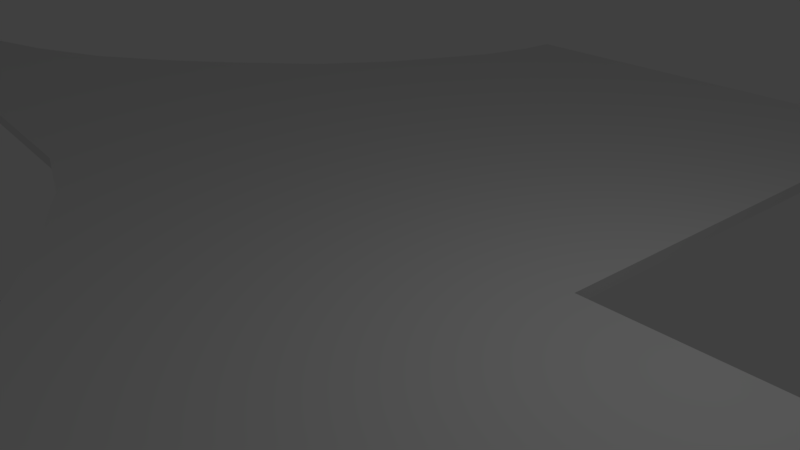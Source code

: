 # Source: untitled.blend  (saved by Blender 2.79.0; exported with 4.5.12 LTS)
import bpy
from mathutils import Matrix  # noqa: F401  (used for matrix-valued properties, if any)

bpy.ops.wm.read_factory_settings(use_empty=True)
scene = bpy.context.scene
scene.name = 'Scene'

# ---- collections
col_collection_1 = bpy.data.collections.new('Collection 1'); scene.collection.children.link(col_collection_1)

# ---- world
world_world = bpy.data.worlds.new('World'); scene.world = world_world
world_world.color = (0.05088, 0.05088, 0.05088)
world_world.use_sun_shadow = False
world_world.sun_shadow_jitter_overblur = 0.0
world_world.cycles.sampling_method = 'MANUAL'

# ---- cameras
cam_camera = bpy.data.cameras.new('Camera')
cam_camera.clip_end = 100.0
cam_camera.lens = 35.0
cam_camera.sensor_width = 32.0
cam_camera.sensor_height = 18.0
cam_camera.ortho_scale = 7.314
cam_camera.dof.focus_distance = 0.0
cam_camera.dof.aperture_fstop = 128.0

# ---- lights
light_lamp = bpy.data.lights.new('Lamp', 'POINT')
light_lamp.transmission_factor = 0.0
light_lamp.cutoff_distance = 30.0
light_lamp.energy = 100.0
light_lamp.shadow_buffer_clip_start = 1.001
light_lamp.shadow_soft_size = 0.1
light_lamp.shadow_maximum_resolution = 0.006
light_lamp.use_absolute_resolution = True

# ---- meshes
me_plane_001 = bpy.data.meshes.new('Plane.001')
me_plane_001.from_pydata([(-19.19, -3.675, 1.172), (-15.72, -2.791, 1.172), (-15.33, -2.252, 1.172), (-14.41, -1.93, 1.172), (-13.44, -1.787, 1.172), (-11.52, -1.384, 1.172), (-10.42, -1.265, 1.172), (-9.467, -1.242, 1.172), (-6.649, -1.476, 1.172), (-5.218, -1.994, 1.172), (-3.796, -2.9, 1.172), (-2.768, -3.678, 1.172), (-2.045, -4.354, 1.172), (-1.297, -6.578, 1.172), (-0.8739, -8.314, 1.172), (-0.6061, -9.938, 1.172), (-0.5791, -10.98, 1.172), (5.965, -10.93, 1.172), (4.783, -7.933, 1.172), (5.924, -7.673, 1.172), (4.153, -3.313, 1.172), (6.802, -3.525, 1.172), (9.124, -3.285, 1.172), (13.19, -2.498, 1.172), (16.79, -1.787, 1.172), (19.72, -1.259, 1.172), (19.59, 3.086, 1.172), (14.06, 2.211, 1.172), (10.89, 1.715, 1.172), (7.636, 1.324, 1.172), (2.092, 1.359, 1.172), (2.766, 10.45, 1.172), (-5.496, 10.48, 1.172), (-5.594, 9.747, 1.172), (-5.903, 8.727, 1.172), (-6.497, 7.597, 1.172), (-6.986, 6.68, 1.172), (-8.006, 5.299, 1.172), (-9.385, 4.02, 1.172), (-10.62, 2.988, 1.172), (-12.01, 2.024, 1.172), (-13.64, 1.302, 1.172), (-15.35, 0.7898, 1.172), (-17.6, 0.376, 1.172), (-19.21, 0.07539, 1.172), (-19.2, -3.571, 1.172), (-19.19, -3.675, 1.37), (-15.72, -2.791, 1.37), (-15.33, -2.252, 1.37), (-14.41, -1.93, 1.37), (-13.44, -1.787, 1.37), (-11.52, -1.384, 1.37), (-10.42, -1.265, 1.37), (-9.467, -1.242, 1.37), (-6.649, -1.476, 1.37), (-5.218, -1.994, 1.37), (-3.796, -2.9, 1.37), (-2.768, -3.678, 1.37), (-2.045, -4.354, 1.37), (-1.297, -6.578, 1.37), (-0.8739, -8.314, 1.37), (-0.6061, -9.938, 1.37), (-0.5791, -10.98, 1.37), (5.965, -10.93, 1.37), (4.783, -7.933, 1.37), (5.924, -7.673, 1.37), (4.153, -3.313, 1.37), (6.802, -3.525, 1.37), (9.124, -3.285, 1.37), (13.19, -2.498, 1.37), (16.79, -1.787, 1.37), (19.72, -1.259, 1.37), (19.59, 3.086, 1.37), (14.06, 2.211, 1.37), (10.89, 1.715, 1.37), (7.636, 1.324, 1.37), (2.092, 1.359, 1.37), (2.766, 10.45, 1.37), (-5.496, 10.48, 1.37), (-5.594, 9.747, 1.37), (-5.903, 8.727, 1.37), (-6.497, 7.597, 1.37), (-6.986, 6.68, 1.37), (-8.006, 5.299, 1.37), (-9.385, 4.02, 1.37), (-10.62, 2.988, 1.37), (-12.01, 2.024, 1.37), (-13.64, 1.302, 1.37), (-15.35, 0.7898, 1.37), (-17.6, 0.376, 1.37), (-19.21, 0.07539, 1.37), (-19.2, -3.571, 1.37)], [], [(1, 2, 3, 4, 5, 6, 7, 8, 9, 10, 11, 12, 13, 14, 15, 16, 17, 18, 19, 20, 21, 22, 23, 24, 25, 26, 27, 28, 29, 30, 31, 32, 33, 34, 35, 36, 37, 38, 39, 40, 41, 42, 43, 44, 45, 0), (47, 48, 49, 50, 51, 52, 53, 54, 55, 56, 57, 58, 59, 60, 61, 62, 63, 64, 65, 66, 67, 68, 69, 70, 71, 72, 73, 74, 75, 76, 77, 78, 79, 80, 81, 82, 83, 84, 85, 86, 87, 88, 89, 90, 91, 46), (39, 38, 84, 85), (26, 25, 71, 72), (13, 12, 58, 59), (40, 39, 85, 86), (27, 26, 72, 73), (14, 13, 59, 60), (41, 40, 86, 87), (1, 0, 46, 47), (28, 27, 73, 74), (15, 14, 60, 61), (42, 41, 87, 88), (2, 1, 47, 48), (29, 28, 74, 75), (16, 15, 61, 62), (43, 42, 88, 89), (3, 2, 48, 49), (30, 29, 75, 76), (17, 16, 62, 63), (44, 43, 89, 90), (4, 3, 49, 50), (31, 30, 76, 77), (18, 17, 63, 64), (45, 44, 90, 91), (5, 4, 50, 51), (32, 31, 77, 78), (19, 18, 64, 65), (0, 45, 91, 46), (6, 5, 51, 52), (33, 32, 78, 79), (20, 19, 65, 66), (7, 6, 52, 53), (34, 33, 79, 80), (21, 20, 66, 67), (8, 7, 53, 54), (35, 34, 80, 81), (22, 21, 67, 68), (9, 8, 54, 55), (36, 35, 81, 82), (23, 22, 68, 69), (10, 9, 55, 56), (37, 36, 82, 83), (24, 23, 69, 70), (11, 10, 56, 57), (38, 37, 83, 84), (25, 24, 70, 71), (12, 11, 57, 58)])
me_plane_001.use_remesh_preserve_volume = False
me_plane_001.use_remesh_preserve_attributes = False
me_plane_001.use_mirror_vertex_groups = False
me_plane_001.update()
me_plane = bpy.data.meshes.new('Plane')
me_plane.from_pydata([(-0.4114, 0.4973, 9.313e-10), (-0.3583, 0.6251, 9.313e-10), (-0.4832, 0.3789, 9.313e-10), (-0.5478, 0.2833, 9.313e-10), (-0.6198, 0.194, 9.313e-10), (-0.705, 0.1272, 9.313e-10), (-0.7941, 0.07976, 9.313e-10), (-0.9111, 0.04145, 9.313e-10), (-0.4875, -0.1084, 9.313e-10), (-0.5372, -0.1105, 9.313e-10), (-0.9948, 0.01361, 9.313e-10), (-0.9943, -0.324, 9.313e-10), (-0.5944, -0.1215, 9.313e-10), (-0.6943, -0.1588, 9.313e-10), (-0.7451, -0.1721, 9.313e-10), (-0.7928, -0.2019, 9.313e-10), (-0.813, -0.2518, 9.313e-10), (-0.9942, -0.3336, 9.313e-10), (-0.2858, 0.9091, 9.313e-10), (-0.2807, 0.9774, 0.0), (0.1496, 0.974, 9.313e-10), (0.1145, 0.1325, 9.313e-10), (-0.3019, 0.8146, 9.313e-10), (-0.3328, 0.7101, 9.313e-10), (-0.3407, -0.13, 9.313e-10), (-0.2662, -0.178, 9.313e-10), (-0.1921, -0.2619, 9.313e-10), (-0.1386, -0.3339, 9.313e-10), (-0.1009, -0.3965, 9.313e-10), (-0.06198, -0.6025, 9.313e-10), (-0.03995, -0.7632, 9.313e-10), (-0.02474, -1.0, 0.0), (-0.026, -0.9136, 9.313e-10), (0.3141, -0.7038, 9.313e-10), (0.2219, -0.3001, 9.313e-10), (0.2547, -0.7279, 9.313e-10), (0.315, -1.0, 0.0), (0.4033, 0.1292, 9.313e-10), (0.3599, -0.3198, 9.313e-10), (0.5725, 0.1654, 9.313e-10), (0.4808, -0.2976, 9.313e-10), (0.6926, -0.2247, 9.313e-10), (0.738, 0.2113, 9.313e-10), (0.8803, -0.1588, 9.313e-10), (1.0, 0.2851, 0.0), (1.0, -0.1204, 0.0), (-0.4114, 0.4973, 9.313e-10), (-0.3583, 0.6251, 9.313e-10), (-0.4832, 0.3789, 9.313e-10), (-0.5478, 0.2833, 9.313e-10), (-0.6198, 0.194, 9.313e-10), (-0.705, 0.1272, 9.313e-10), (-0.7941, 0.07976, 9.313e-10), (-0.9111, 0.04145, 9.313e-10), (-0.4875, -0.1084, 9.313e-10), (-0.5372, -0.1105, 9.313e-10), (-0.9948, 0.01361, 9.313e-10), (-0.9943, -0.324, 9.313e-10), (-0.5944, -0.1215, 9.313e-10), (-0.6943, -0.1588, 9.313e-10), (-0.7451, -0.1721, 9.313e-10), (-0.7928, -0.2019, 9.313e-10), (-0.813, -0.2518, 9.313e-10), (-0.9942, -0.3336, 9.313e-10), (-0.2858, 0.9091, 9.313e-10), (-0.2807, 0.9774, 0.0), (0.1496, 0.974, 9.313e-10), (0.1145, 0.1325, 9.313e-10), (-0.3019, 0.8146, 9.313e-10), (-0.3328, 0.7101, 9.313e-10), (-0.3407, -0.13, 9.313e-10), (-0.2662, -0.178, 9.313e-10), (-0.1921, -0.2619, 9.313e-10), (-0.1386, -0.3339, 9.313e-10), (-0.1009, -0.3965, 9.313e-10), (-0.06198, -0.6025, 9.313e-10), (-0.03995, -0.7632, 9.313e-10), (-0.02474, -1.0, 0.0), (-0.026, -0.9136, 9.313e-10), (0.3141, -0.7038, 9.313e-10), (0.2219, -0.3001, 9.313e-10), (0.2547, -0.7279, 9.313e-10), (0.315, -1.0, 0.0), (0.4033, 0.1292, 9.313e-10), (0.3599, -0.3198, 9.313e-10), (0.5725, 0.1654, 9.313e-10), (0.4808, -0.2976, 9.313e-10), (0.6926, -0.2247, 9.313e-10), (0.738, 0.2113, 9.313e-10), (0.8803, -0.1588, 9.313e-10), (1.0, 0.2851, 0.0), (1.0, -0.1204, 0.0)], [], [(44, 45, 43, 41, 40, 38, 34, 33, 35, 36, 31, 32, 30, 29, 28, 27, 26, 25, 24, 8, 9, 12, 13, 14, 15, 16, 17, 11, 10, 7, 6, 5, 4, 3, 2, 0, 1, 23, 22, 18, 19, 20, 21, 37, 39, 42), (90, 88, 85, 83, 67, 66, 65, 64, 68, 69, 47, 46, 48, 49, 50, 51, 52, 53, 56, 57, 63, 62, 61, 60, 59, 58, 55, 54, 70, 71, 72, 73, 74, 75, 76, 78, 77, 82, 81, 79, 80, 84, 86, 87, 89, 91), (43, 45, 91, 89), (3, 4, 50, 49), (32, 31, 77, 78), (11, 17, 63, 57), (31, 36, 82, 77), (4, 5, 51, 50), (30, 32, 78, 76), (19, 18, 64, 65), (45, 44, 90, 91), (5, 6, 52, 51), (33, 34, 80, 79), (20, 19, 65, 66), (6, 7, 53, 52), (36, 35, 81, 82), (21, 20, 66, 67), (8, 24, 70, 54), (35, 33, 79, 81), (18, 22, 68, 64), (9, 8, 54, 55), (37, 21, 67, 83), (22, 23, 69, 68), (7, 10, 56, 53), (34, 38, 84, 80), (23, 1, 47, 69), (10, 11, 57, 56), (38, 40, 86, 84), (24, 25, 71, 70), (12, 9, 55, 58), (39, 37, 83, 85), (25, 26, 72, 71), (13, 12, 58, 59), (40, 41, 87, 86), (26, 27, 73, 72), (14, 13, 59, 60), (42, 39, 85, 88), (1, 0, 46, 47), (27, 28, 74, 73), (15, 14, 60, 61), (41, 43, 89, 87), (0, 2, 48, 46), (28, 29, 75, 74), (16, 15, 61, 62), (44, 42, 88, 90), (2, 3, 49, 48), (29, 30, 76, 75), (17, 16, 62, 63)])
_uv = me_plane.uv_layers.new(name='UVMap')
_uv.uv.foreach_set('vector', [1.0, 0.6425, 1.0, 0.4398, 0.9401, 0.4206, 0.8463, 0.3877, 0.7404, 0.3512, 0.6799, 0.3401, 0.6109, 0.3499, 0.6571, 0.1481, 0.6273, 0.1361, 0.6575, 0.0, 0.4876, 0.0, 0.487, 0.04321, 0.48, 0.1184, 0.469, 0.1988, 0.4495, 0.3017, 0.4307, 0.333, 0.4039, 0.3691, 0.3669, 0.411, 0.3296, 0.435, 0.2562, 0.4458, 0.2314, 0.4448, 0.2028, 0.4392, 0.1529, 0.4206, 0.1274, 0.414, 0.1036, 0.3991, 0.09352, 0.3741, 0.002925, 0.3332, 0.002873, 0.338, 0.00262, 0.5068, 0.04443, 0.5207, 0.103, 0.5399, 0.1475, 0.5636, 0.1901, 0.597, 0.2261, 0.6416, 0.2584, 0.6894, 0.2943, 0.7487, 0.3208, 0.8126, 0.3336, 0.855, 0.3491, 0.9073, 0.3571, 0.9546, 0.3597, 0.9887, 0.5748, 0.987, 0.5573, 0.5662, 0.7016, 0.5646, 0.7863, 0.5827, 0.869, 0.6057, 1.0, 0.6425, 0.869, 0.6057, 0.7863, 0.5827, 0.7016, 0.5646, 0.5573, 0.5662, 0.5748, 0.987, 0.3597, 0.9887, 0.3571, 0.9546, 0.3491, 0.9073, 0.3336, 0.855, 0.3208, 0.8126, 0.2943, 0.7487, 0.2584, 0.6894, 0.2261, 0.6416, 0.1901, 0.597, 0.1475, 0.5636, 0.103, 0.5399, 0.04443, 0.5207, 0.00262, 0.5068, 0.002873, 0.338, 0.002925, 0.3332, 0.09352, 0.3741, 0.1036, 0.3991, 0.1274, 0.414, 0.1529, 0.4206, 0.2028, 0.4392, 0.2314, 0.4448, 0.2562, 0.4458, 0.3296, 0.435, 0.3669, 0.411, 0.4039, 0.3691, 0.4307, 0.333, 0.4495, 0.3017, 0.469, 0.1988, 0.48, 0.1184, 0.487, 0.04321, 0.4876, 0.0, 0.6575, 0.0, 0.6273, 0.1361, 0.6571, 0.1481, 0.6109, 0.3499, 0.6799, 0.3401, 0.7404, 0.3512, 0.8463, 0.3877, 0.9401, 0.4206, 1.0, 0.4398, 0.9401, 0.4206, 1.0, 0.4398, 1.0, 0.4398, 0.9401, 0.4206, 0.2261, 0.6416, 0.1901, 0.597, 0.1901, 0.597, 0.2261, 0.6416, 0.487, 0.04321, 0.4876, 0.0, 0.4876, 0.0, 0.487, 0.04321, 0.002873, 0.338, 0.002925, 0.3332, 0.002925, 0.3332, 0.002873, 0.338, 0.4876, 0.0, 0.6575, 0.0, 0.6575, 0.0, 0.4876, 0.0, 0.1901, 0.597, 0.1475, 0.5636, 0.1475, 0.5636, 0.1901, 0.597, 0.48, 0.1184, 0.487, 0.04321, 0.487, 0.04321, 0.48, 0.1184, 0.3597, 0.9887, 0.3571, 0.9546, 0.3571, 0.9546, 0.3597, 0.9887, 1.0, 0.4398, 1.0, 0.6425, 1.0, 0.6425, 1.0, 0.4398, 0.1475, 0.5636, 0.103, 0.5399, 0.103, 0.5399, 0.1475, 0.5636, 0.6571, 0.1481, 0.6109, 0.3499, 0.6109, 0.3499, 0.6571, 0.1481, 0.5748, 0.987, 0.3597, 0.9887, 0.3597, 0.9887, 0.5748, 0.987, 0.103, 0.5399, 0.04443, 0.5207, 0.04443, 0.5207, 0.103, 0.5399, 0.6575, 0.0, 0.6273, 0.1361, 0.6273, 0.1361, 0.6575, 0.0, 0.5573, 0.5662, 0.5748, 0.987, 0.5748, 0.987, 0.5573, 0.5662, 0.2562, 0.4458, 0.3296, 0.435, 0.3296, 0.435, 0.2562, 0.4458, 0.6273, 0.1361, 0.6571, 0.1481, 0.6571, 0.1481, 0.6273, 0.1361, 0.3571, 0.9546, 0.3491, 0.9073, 0.3491, 0.9073, 0.3571, 0.9546, 0.2314, 0.4448, 0.2562, 0.4458, 0.2562, 0.4458, 0.2314, 0.4448, 0.7016, 0.5646, 0.5573, 0.5662, 0.5573, 0.5662, 0.7016, 0.5646, 0.3491, 0.9073, 0.3336, 0.855, 0.3336, 0.855, 0.3491, 0.9073, 0.04443, 0.5207, 0.00262, 0.5068, 0.00262, 0.5068, 0.04443, 0.5207, 0.6109, 0.3499, 0.6799, 0.3401, 0.6799, 0.3401, 0.6109, 0.3499, 0.3336, 0.855, 0.3208, 0.8126, 0.3208, 0.8126, 0.3336, 0.855, 0.00262, 0.5068, 0.002873, 0.338, 0.002873, 0.338, 0.00262, 0.5068, 0.6799, 0.3401, 0.7404, 0.3512, 0.7404, 0.3512, 0.6799, 0.3401, 0.3296, 0.435, 0.3669, 0.411, 0.3669, 0.411, 0.3296, 0.435, 0.2028, 0.4392, 0.2314, 0.4448, 0.2314, 0.4448, 0.2028, 0.4392, 0.7863, 0.5827, 0.7016, 0.5646, 0.7016, 0.5646, 0.7863, 0.5827, 0.3669, 0.411, 0.4039, 0.3691, 0.4039, 0.3691, 0.3669, 0.411, 0.1529, 0.4206, 0.2028, 0.4392, 0.2028, 0.4392, 0.1529, 0.4206, 0.7404, 0.3512, 0.8463, 0.3877, 0.8463, 0.3877, 0.7404, 0.3512, 0.4039, 0.3691, 0.4307, 0.333, 0.4307, 0.333, 0.4039, 0.3691, 0.1274, 0.414, 0.1529, 0.4206, 0.1529, 0.4206, 0.1274, 0.414, 0.869, 0.6057, 0.7863, 0.5827, 0.7863, 0.5827, 0.869, 0.6057, 0.3208, 0.8126, 0.2943, 0.7487, 0.2943, 0.7487, 0.3208, 0.8126, 0.4307, 0.333, 0.4495, 0.3017, 0.4495, 0.3017, 0.4307, 0.333, 0.1036, 0.3991, 0.1274, 0.414, 0.1274, 0.414, 0.1036, 0.3991, 0.8463, 0.3877, 0.9401, 0.4206, 0.9401, 0.4206, 0.8463, 0.3877, 0.2943, 0.7487, 0.2584, 0.6894, 0.2584, 0.6894, 0.2943, 0.7487, 0.4495, 0.3017, 0.469, 0.1988, 0.469, 0.1988, 0.4495, 0.3017, 0.09352, 0.3741, 0.1036, 0.3991, 0.1036, 0.3991, 0.09352, 0.3741, 1.0, 0.6425, 0.869, 0.6057, 0.869, 0.6057, 1.0, 0.6425, 0.2584, 0.6894, 0.2261, 0.6416, 0.2261, 0.6416, 0.2584, 0.6894, 0.469, 0.1988, 0.48, 0.1184, 0.48, 0.1184, 0.469, 0.1988, 0.002925, 0.3332, 0.09352, 0.3741, 0.09352, 0.3741, 0.002925, 0.3332])
me_plane.use_remesh_preserve_volume = False
me_plane.use_remesh_preserve_attributes = False
me_plane.use_mirror_vertex_groups = False
me_plane.update()

# ---- objects
ob_plane_001 = bpy.data.objects.new('Plane.001', me_plane_001)
ob_plane = bpy.data.objects.new('Plane', me_plane)
ob_lamp = bpy.data.objects.new('Lamp', light_lamp)
ob_camera = bpy.data.objects.new('Camera', cam_camera)

# ---- transforms, parenting, visibility, modifiers, constraints
ob_plane_001.location = (0.1069, 0.0716, -1.585)
ob_plane_001.display_type = 'WIRE'
ob_plane_001.show_all_edges = True
ob_plane_001.show_transparent = True
ob_plane_001.lineart.crease_threshold = 0.0
ob_plane.location = (0.0, 0.0, -0.4)
ob_plane.scale = (19.2, 10.8, 1.0)
ob_plane.show_texture_space = True
ob_plane.show_all_edges = True
ob_plane.lineart.crease_threshold = 0.0
ob_lamp.location = (4.076, 1.005, 5.904)
ob_lamp.rotation_euler = (0.6503, 0.05522, 1.866)
ob_lamp.lock_rotations_4d = False
ob_lamp.empty_display_type = 'ARROWS'
ob_lamp.color = (0.0, 0.0, 0.0, 0.0)
ob_lamp.lineart.crease_threshold = 0.0
ob_camera.location = (7.481, -6.508, 5.344)
ob_camera.rotation_euler = (1.109, 0.0, 0.8149)
ob_camera.lock_rotations_4d = False
ob_camera.empty_display_type = 'ARROWS'
ob_camera.color = (0.0, 0.0, 0.0, 0.0)
ob_camera.display_type = 'WIRE'
ob_camera.lineart.crease_threshold = 0.0

# ---- collection membership
col_collection_1.objects.link(ob_plane_001)
col_collection_1.objects.link(ob_plane)
col_collection_1.objects.link(ob_lamp)
col_collection_1.objects.link(ob_camera)

# ---- scene / render settings (as saved in the file)
scene.camera = ob_camera
scene.frame_start = 1; scene.frame_end = 250; scene.frame_set(1)
scene.render.engine = 'BLENDER_EEVEE_NEXT'
scene.render.resolution_percentage = 50
scene.render.dither_intensity = 0.0
scene.cycles.use_denoising = False
scene.cycles.samples = 128
scene.cycles.sampling_pattern = 'TABULATED_SOBOL'
scene.cycles.use_adaptive_sampling = False
scene.cycles.use_light_tree = False
scene.cycles.blur_glossy = 0.0
scene.cycles.sample_clamp_indirect = 0.0
scene.view_settings.view_transform = 'Standard'
bpy.context.view_layer.update()
